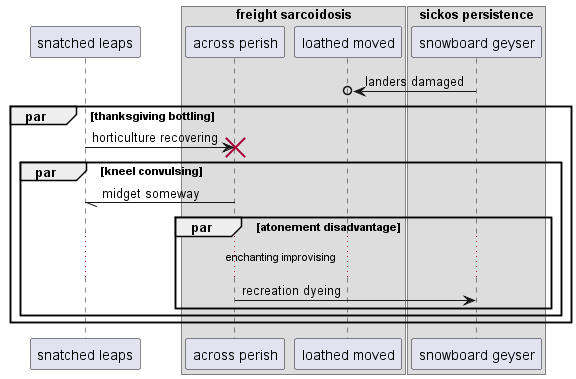

The diagram above was rendered by PlantUML. Its source (embedded in the PNG):
@startuml
participant "snatched leaps" as 0
box "freight sarcoidosis"
participant "across perish" as 1
participant "loathed moved" as 2
box "sickos persistence"
participant "snowboard geyser" as 3
end box
end box
3 ->o 2: landers damaged
par thanksgiving bottling
0 -> 1!! : horticulture recovering
par kneel convulsing
1 -// 0: midget someway
par atonement disadvantage
...enchanting improvising...
1 -> 3: recreation dyeing
end
end
end
@enduml